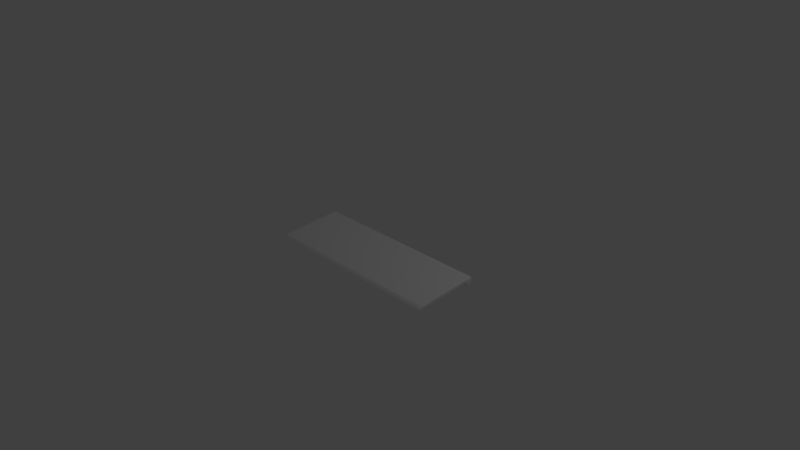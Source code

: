 # Source: PC_Keyboard.blend  (saved by Blender 2.71.0; exported with 4.5.12 LTS)
import bpy
from mathutils import Matrix  # noqa: F401  (used for matrix-valued properties, if any)

bpy.ops.wm.read_factory_settings(use_empty=True)
scene = bpy.context.scene
scene.name = 'Scene'

# ---- collections
col_collection_1 = bpy.data.collections.new('Collection 1'); scene.collection.children.link(col_collection_1)

# ---- materials (node trees are filled in below, after node groups)
mat_material = bpy.data.materials.new('Material')
mat_material.alpha_threshold = 0.0
mat_material.use_transparent_shadow = False
mat_material.roughness = 0.5
mat_material.line_color = (0.0, 0.0, 0.0, 1.0)

# ---- material node trees

# ---- world
world_world = bpy.data.worlds.new('World'); scene.world = world_world
world_world.color = (0.05088, 0.05088, 0.05088)
world_world.use_sun_shadow = False
world_world.sun_shadow_jitter_overblur = 0.0
world_world.cycles.sampling_method = 'MANUAL'
world_world.cycles.sample_map_resolution = 256

# ---- cameras
cam_camera = bpy.data.cameras.new('Camera')
cam_camera.clip_end = 100.0
cam_camera.lens = 35.0
cam_camera.sensor_width = 32.0
cam_camera.sensor_height = 18.0
cam_camera.ortho_scale = 7.314
cam_camera.dof.focus_distance = 0.0
cam_camera.dof.aperture_fstop = 128.0

# ---- lights
light_lamp = bpy.data.lights.new('Lamp', 'POINT')
light_lamp.transmission_factor = 0.0
light_lamp.cutoff_distance = 30.0
light_lamp.energy = 100.0
light_lamp.shadow_buffer_clip_start = 1.001
light_lamp.shadow_soft_size = 0.1
light_lamp.shadow_maximum_resolution = 0.006
light_lamp.use_absolute_resolution = True
light_lamp.cycles.use_multiple_importance_sampling = False

# ---- meshes
me_cylinder = bpy.data.meshes.new('Cylinder')
me_cylinder.from_pydata([(-1.307, 0.4358, -0.03107), (1.307, 0.4358, -0.03107), (-1.307, 0.4291, -0.05607), (1.307, 0.4291, -0.05607), (-1.307, 0.4108, -0.07437), (1.307, 0.4108, -0.07437), (-1.307, 0.3858, -0.08107), (1.307, 0.3858, -0.08107), (-1.307, 0.3608, -0.07437), (1.307, 0.3608, -0.07437), (-1.307, 0.3425, -0.05607), (1.307, 0.3425, -0.05607), (-1.307, 0.3358, -0.03107), (1.307, 0.3358, -0.03107), (-1.307, 0.3425, -0.006072), (1.307, 0.3425, -0.006069), (-1.307, 0.3608, 0.01223), (1.307, 0.3608, 0.01223), (-1.307, 0.3858, 0.01893), (1.307, 0.3858, 0.01893), (-1.307, 0.4108, 0.01223), (1.307, 0.4108, 0.01223), (-1.307, 0.4291, -0.006072), (1.307, 0.4291, -0.006069), (1.301, 0.4397, -0.01947), (1.301, -0.4526, -0.07452), (-1.301, -0.4526, -0.07452), (-1.301, 0.4397, -0.01947), (1.301, 0.4366, 0.02731), (1.301, -0.4195, -0.03482), (-1.301, -0.4195, -0.03482), (-1.301, 0.4366, 0.02731)], [], [(0, 1, 3, 2), (2, 3, 5, 4), (4, 5, 7, 6), (6, 7, 9, 8), (8, 9, 11, 10), (10, 11, 13, 12), (12, 13, 15, 14), (14, 15, 17, 16), (16, 17, 19, 18), (18, 19, 21, 20), (3, 1, 23, 21, 19, 17, 15, 13, 11, 9, 7, 5), (22, 23, 1, 0), (20, 21, 23, 22), (0, 2, 4, 6, 8, 10, 12, 14, 16, 18, 20, 22), (28, 31, 30, 29), (24, 28, 29, 25), (25, 29, 30, 26), (26, 30, 31, 27), (28, 24, 27, 31)])
me_cylinder.polygons.foreach_set('use_smooth', [True] * 19)
_uv = me_cylinder.uv_layers.new(name='UVMap')
_uv.uv.foreach_set('vector', [0.0, 0.2617, 1.0, 0.2617, 1.0, 0.2812, 0.0, 0.2812, 0.0, 0.2812, 1.0, 0.2812, 1.0, 0.2969, 0.0, 0.2969, 0.0, 0.08984, 1.0, 0.08984, 1.0, 0.1055, 0.0, 0.1055, 0.0, 0.1055, 1.0, 0.1055, 1.0, 0.125, 0.0, 0.125, 0.0, 0.125, 1.0, 0.125, 1.0, 0.1406, 0.0, 0.1406, 0.0, 0.1406, 1.0, 0.1406, 1.0, 0.1602, 0.0, 0.1602, 0.0, 0.1602, 1.0, 0.1602, 1.0, 0.1758, 0.0, 0.1758, 0.0, 0.1758, 1.0, 0.1758, 1.0, 0.1914, 0.0, 0.1914, 0.0, 0.1914, 1.0, 0.1914, 1.0, 0.2109, 0.0, 0.2109, 0.0, 0.2109, 1.0, 0.2109, 1.0, 0.2266, 0.0, 0.2266, 0.1647, 0.4453, 0.1647, 0.4653, 0.1547, 0.4825, 0.1374, 0.4925, 0.1175, 0.4925, 0.1002, 0.4825, 0.09027, 0.4653, 0.09027, 0.4453, 0.1002, 0.4281, 0.1175, 0.4181, 0.1374, 0.4181, 0.1547, 0.4281, 0.0, 0.2461, 1.0, 0.2461, 1.0, 0.2617, 0.0, 0.2617, 0.0, 0.2266, 1.0, 0.2266, 1.0, 0.2461, 0.0, 0.2461, 0.2392, 0.4653, 0.2293, 0.4825, 0.212, 0.4925, 0.1921, 0.4925, 0.1748, 0.4825, 0.1648, 0.4653, 0.1648, 0.4453, 0.1748, 0.4281, 0.1921, 0.4181, 0.212, 0.4181, 0.2293, 0.4281, 0.2392, 0.4453, 0.957, 0.8945, 0.05469, 0.8945, 0.05469, 0.5781, 0.957, 0.5781, 0.9766, 0.9141, 0.957, 0.8945, 0.957, 0.5781, 0.9766, 0.5547, 0.9766, 0.5547, 0.957, 0.5781, 0.05469, 0.5781, 0.03906, 0.5547, 0.03906, 0.5547, 0.05469, 0.5781, 0.05469, 0.8945, 0.03906, 0.9141, 0.957, 0.8945, 0.9766, 0.9141, 0.03906, 0.9141, 0.05469, 0.8945])
me_cylinder.materials.append(mat_material)
me_cylinder.use_remesh_preserve_volume = False
me_cylinder.use_remesh_preserve_attributes = False
me_cylinder.use_mirror_vertex_groups = False
me_cylinder.update()

# ---- objects
ob_cylinder = bpy.data.objects.new('Cylinder', me_cylinder)
ob_lamp = bpy.data.objects.new('Lamp', light_lamp)
ob_camera = bpy.data.objects.new('Camera', cam_camera)

# ---- transforms, parenting, visibility, modifiers, constraints
ob_cylinder.location = (0.0, 0.0, 0.0)
ob_cylinder.lineart.crease_threshold = 0.0
_m = ob_cylinder.modifiers.new('Bevel', 'BEVEL')
_m.width = 0.009
_m.width_pct = 0.009
_m.limit_method = 'NONE'
_m.spread = 0.0
_m = ob_cylinder.modifiers.new('EdgeSplit', 'EDGE_SPLIT')
ob_lamp.location = (4.076, 1.005, 5.904)
ob_lamp.rotation_euler = (0.6503, 0.05522, 1.866)
ob_lamp.lock_rotations_4d = False
ob_lamp.empty_display_type = 'ARROWS'
ob_lamp.color = (0.0, 0.0, 0.0, 0.0)
ob_lamp.lineart.crease_threshold = 0.0
ob_camera.location = (7.481, -6.508, 5.344)
ob_camera.rotation_euler = (1.109, 0.01082, 0.8149)
ob_camera.lock_rotations_4d = False
ob_camera.empty_display_type = 'ARROWS'
ob_camera.color = (0.0, 0.0, 0.0, 0.0)
ob_camera.display_type = 'WIRE'
ob_camera.lineart.crease_threshold = 0.0

# ---- collection membership
col_collection_1.objects.link(ob_cylinder)
col_collection_1.objects.link(ob_lamp)
col_collection_1.objects.link(ob_camera)

# ---- scene / render settings (as saved in the file)
scene.camera = ob_camera
scene.frame_start = 1; scene.frame_end = 250; scene.frame_set(1)
scene.render.engine = 'BLENDER_EEVEE_NEXT'
scene.render.resolution_percentage = 50
scene.render.dither_intensity = 0.0
scene.cycles.use_denoising = False
scene.cycles.samples = 10
scene.cycles.sampling_pattern = 'TABULATED_SOBOL'
scene.cycles.light_sampling_threshold = 0.0
scene.cycles.use_adaptive_sampling = False
scene.cycles.use_light_tree = False
scene.cycles.blur_glossy = 0.0
scene.cycles.volume_bounces = 1
scene.cycles.pixel_filter_type = 'GAUSSIAN'
scene.cycles.sample_clamp_indirect = 0.0
scene.view_settings.view_transform = 'Standard'
bpy.context.view_layer.update()
